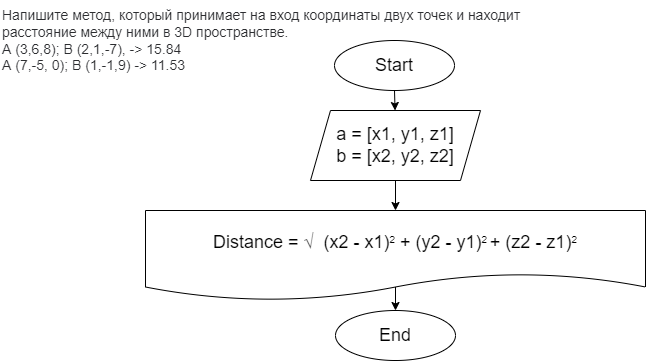

The diagram above was exported from draw.io. Its source (the exported page's mxGraphModel, read from the mxfile embedded in the PNG):
<mxGraphModel dx="1272" dy="297" grid="1" gridSize="10" guides="1" tooltips="1" connect="1" arrows="1" fold="1" page="1" pageScale="1" pageWidth="827" pageHeight="1169" math="1" shadow="0">
  <root>
    <mxCell id="0" />
    <mxCell id="1" parent="0" />
    <mxCell id="2" value="&lt;p style=&quot;box-sizing: border-box; margin: 0px; font-weight: 400; color: rgb(44, 45, 48); font-family: roboto, &amp;quot;san francisco&amp;quot;, &amp;quot;helvetica neue&amp;quot;, helvetica, arial; font-size: 14px; font-style: normal; letter-spacing: normal; text-indent: 0px; text-transform: none; word-spacing: 0px; background-color: rgb(255, 255, 255);&quot;&gt;Напишите метод, который принимает на вход координаты двух точек и находит расстояние между ними в 3D пространстве.&lt;/p&gt;&lt;p style=&quot;box-sizing: border-box; margin: 0px; font-weight: 400; color: rgb(44, 45, 48); font-family: roboto, &amp;quot;san francisco&amp;quot;, &amp;quot;helvetica neue&amp;quot;, helvetica, arial; font-size: 14px; font-style: normal; letter-spacing: normal; text-indent: 0px; text-transform: none; word-spacing: 0px; background-color: rgb(255, 255, 255);&quot;&gt;A (3,6,8); B (2,1,-7), -&amp;gt; 15.84&lt;/p&gt;&lt;p style=&quot;box-sizing: border-box; margin: 0px; font-weight: 400; color: rgb(44, 45, 48); font-family: roboto, &amp;quot;san francisco&amp;quot;, &amp;quot;helvetica neue&amp;quot;, helvetica, arial; font-size: 14px; font-style: normal; letter-spacing: normal; text-indent: 0px; text-transform: none; word-spacing: 0px; background-color: rgb(255, 255, 255);&quot;&gt;A (7,-5, 0); B (1,-1,9) -&amp;gt; 11.53&lt;/p&gt;" style="text;whiteSpace=wrap;html=1;" parent="1" vertex="1">
      <mxGeometry x="20" y="20" width="550" height="70" as="geometry" />
    </mxCell>
    <mxCell id="7" value="" style="edgeStyle=none;html=1;fontSize=18;" parent="1" source="3" target="6" edge="1">
      <mxGeometry relative="1" as="geometry" />
    </mxCell>
    <mxCell id="3" value="&lt;font style=&quot;font-size: 18px&quot;&gt;Start&lt;/font&gt;" style="ellipse;whiteSpace=wrap;html=1;" parent="1" vertex="1">
      <mxGeometry x="354" y="60" width="120" height="50" as="geometry" />
    </mxCell>
    <mxCell id="9" value="" style="edgeStyle=none;html=1;fontSize=18;" parent="1" source="6" edge="1">
      <mxGeometry relative="1" as="geometry">
        <mxPoint x="415" y="230" as="targetPoint" />
      </mxGeometry>
    </mxCell>
    <mxCell id="6" value="&lt;font style=&quot;font-size: 18px&quot;&gt;a = [x1, y1, z1]&lt;br&gt;b = [x2, y2, z2]&lt;/font&gt;" style="shape=parallelogram;perimeter=parallelogramPerimeter;whiteSpace=wrap;html=1;fixedSize=1;" parent="1" vertex="1">
      <mxGeometry x="330" y="130" width="170" height="70" as="geometry" />
    </mxCell>
    <mxCell id="15" value="" style="edgeStyle=none;html=1;fontSize=18;exitX=0.5;exitY=0.848;exitDx=0;exitDy=0;exitPerimeter=0;" parent="1" source="12" target="14" edge="1">
      <mxGeometry relative="1" as="geometry" />
    </mxCell>
    <mxCell id="12" value="&lt;span style=&quot;font-size: 18px&quot;&gt;Distance =&amp;nbsp;&lt;/span&gt;&lt;span style=&quot;color: rgb(51 , 51 , 51) ; font-family: &amp;#34;arial&amp;#34; , &amp;#34;helvetica&amp;#34; , sans-serif ; font-size: 18px ; background-color: rgb(255 , 255 , 255)&quot;&gt;√&amp;nbsp;&lt;/span&gt;&lt;span style=&quot;font-size: 18px&quot;&gt;&amp;nbsp;(x2 - x1)&lt;/span&gt;&lt;sup&gt;2&lt;/sup&gt;&lt;span style=&quot;font-size: 18px&quot;&gt;&amp;nbsp;+ (y2 - y1)&lt;/span&gt;&lt;sup&gt;2&amp;nbsp;&lt;/sup&gt;&lt;span style=&quot;font-size: 18px&quot;&gt;+ (z2 - z1)&lt;/span&gt;&lt;sup&gt;2&lt;/sup&gt;" style="shape=document;whiteSpace=wrap;html=1;boundedLbl=1;" parent="1" vertex="1">
      <mxGeometry x="165" y="230" width="500" height="90" as="geometry" />
    </mxCell>
    <mxCell id="14" value="&lt;font style=&quot;font-size: 18px&quot;&gt;End&lt;/font&gt;" style="ellipse;whiteSpace=wrap;html=1;" parent="1" vertex="1">
      <mxGeometry x="355" y="330" width="120" height="50" as="geometry" />
    </mxCell>
  </root>
</mxGraphModel>